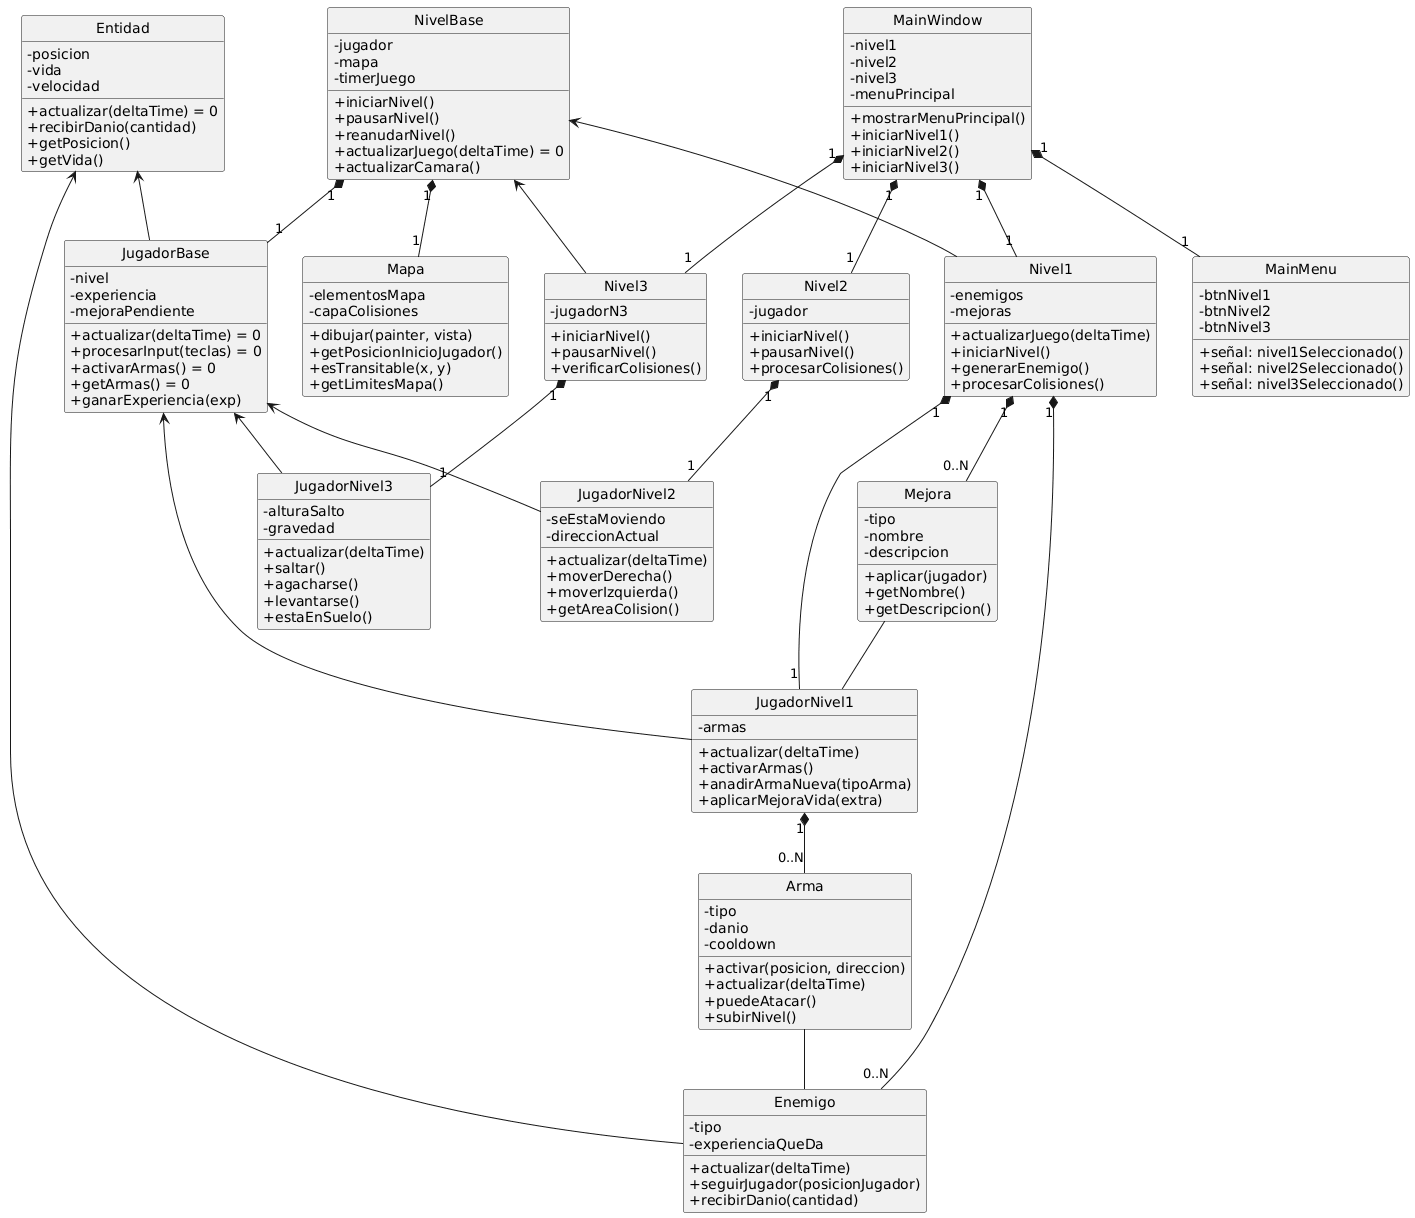

The diagram above was rendered by PlantUML. Its source (embedded in the PNG):
@startuml
skinparam classAttributeIconSize 0
hide circle
' -------------------------------------------
' CLASE 1: Entidad (Clase Base Abstracta)
' -------------------------------------------
class Entidad {
  - posicion
  - vida
  - velocidad
  
  + actualizar(deltaTime) = 0
  + recibirDanio(cantidad)
  + getPosicion()
  + getVida()
}

' -------------------------------------------
' CLASE 2: JugadorBase (Clase Base Abstracta)
' -------------------------------------------
class JugadorBase {
  - nivel
  - experiencia
  - mejoraPendiente
  
  + actualizar(deltaTime) = 0
  + procesarInput(teclas) = 0
  + activarArmas() = 0
  + getArmas() = 0
  + ganarExperiencia(exp)
}

' -------------------------------------------
' CLASE 3: JugadorNivel1
' -------------------------------------------
class JugadorNivel1 {
  - armas
  
  + actualizar(deltaTime)
  + activarArmas()
  + anadirArmaNueva(tipoArma)
  + aplicarMejoraVida(extra)
}

' -------------------------------------------
' CLASE 4: JugadorNivel2
' -------------------------------------------
class JugadorNivel2 {
  - seEstaMoviendo
  - direccionActual
  
  + actualizar(deltaTime)
  + moverDerecha()
  + moverIzquierda()
  + getAreaColision()
}

' -------------------------------------------
' CLASE 5: JugadorNivel3
' -------------------------------------------
class JugadorNivel3 {
  - alturaSalto
  - gravedad
  
  + actualizar(deltaTime)
  + saltar()
  + agacharse()
  + levantarse()
  + estaEnSuelo()
}

' -------------------------------------------
' CLASE 6: Enemigo
' -------------------------------------------
class Enemigo {
  - tipo
  - experienciaQueDa
  
  + actualizar(deltaTime)
  + seguirJugador(posicionJugador)
  + recibirDanio(cantidad)
}

' -------------------------------------------
' CLASE 7: Arma
' -------------------------------------------
class Arma {
  - tipo
  - danio
  - cooldown
  
  + activar(posicion, direccion)
  + actualizar(deltaTime)
  + puedeAtacar()
  + subirNivel()
}

' -------------------------------------------
' CLASE 8: Mejora
' -------------------------------------------
class Mejora {
  - tipo
  - nombre
  - descripcion
  
  + aplicar(jugador)
  + getNombre()
  + getDescripcion()
}

' -------------------------------------------
' CLASE 9: Mapa
' -------------------------------------------
class Mapa {
  - elementosMapa
  - capaColisiones
  
  + dibujar(painter, vista)
  + getPosicionInicioJugador()
  + esTransitable(x, y)
  + getLimitesMapa()
}

' -------------------------------------------
' CLASE 10: NivelBase (Clase Base Abstracta)
' -------------------------------------------
class NivelBase {
  - jugador
  - mapa
  - timerJuego
  
  + iniciarNivel()
  + pausarNivel()
  + reanudarNivel()
  + actualizarJuego(deltaTime) = 0
  + actualizarCamara()
}

' -------------------------------------------
' CLASE 11: Nivel1
' -------------------------------------------
class Nivel1 {
  - enemigos
  - mejoras
  
  + actualizarJuego(deltaTime)
  + iniciarNivel()
  + generarEnemigo()
  + procesarColisiones()
}

' -------------------------------------------
' CLASE 12: Nivel2
' -------------------------------------------
class Nivel2 {
  - jugador
  
  + iniciarNivel()
  + pausarNivel()
  + procesarColisiones()
}

' -------------------------------------------
' CLASE 13: Nivel3
' -------------------------------------------
class Nivel3 {
  - jugadorN3
  
  + iniciarNivel()
  + pausarNivel()
  + verificarColisiones()
}

' -------------------------------------------
' CLASE 14: MainMenu
' -------------------------------------------
class MainMenu {
  - btnNivel1
  - btnNivel2
  - btnNivel3
  
  + señal: nivel1Seleccionado()
  + señal: nivel2Seleccionado()
  + señal: nivel3Seleccionado()
}

' -------------------------------------------
' CLASE 15: MainWindow
' -------------------------------------------
class MainWindow {
  - nivel1
  - nivel2
  - nivel3
  - menuPrincipal
  
  + mostrarMenuPrincipal()
  + iniciarNivel1()
  + iniciarNivel2()
  + iniciarNivel3()
}

' -------------------------------------------
' RELACIONES DE HERENCIA
' -------------------------------------------
Entidad <-- JugadorBase
Entidad <-- Enemigo

JugadorBase <-- JugadorNivel1
JugadorBase <-- JugadorNivel2
JugadorBase <-- JugadorNivel3

NivelBase <-- Nivel1
NivelBase <-- Nivel3

' -------------------------------------------
' RELACIONES DE COMPOSICIÓN/AGREGACIÓN
' -------------------------------------------
JugadorNivel1 "1" *-- "0..N" Arma 
NivelBase "1" *-- "1" JugadorBase 
NivelBase "1" *-- "1" Mapa 

Nivel1 "1" *-- "0..N" Enemigo 
Nivel1 "1" *-- "0..N" Mejora 
Nivel1 "1" *-- "1" JugadorNivel1 

Nivel2 "1" *-- "1" JugadorNivel2 

Nivel3 "1" *-- "1" JugadorNivel3 

MainWindow "1" *-- "1" MainMenu 
MainWindow "1" *-- "1" Nivel1 
MainWindow "1" *-- "1" Nivel2 
MainWindow "1" *-- "1" Nivel3 

' -------------------------------------------
' RELACIONES DE ASOCIACIÓN
' -------------------------------------------
Mejora -- JugadorNivel1
Arma -- Enemigo
@enduml